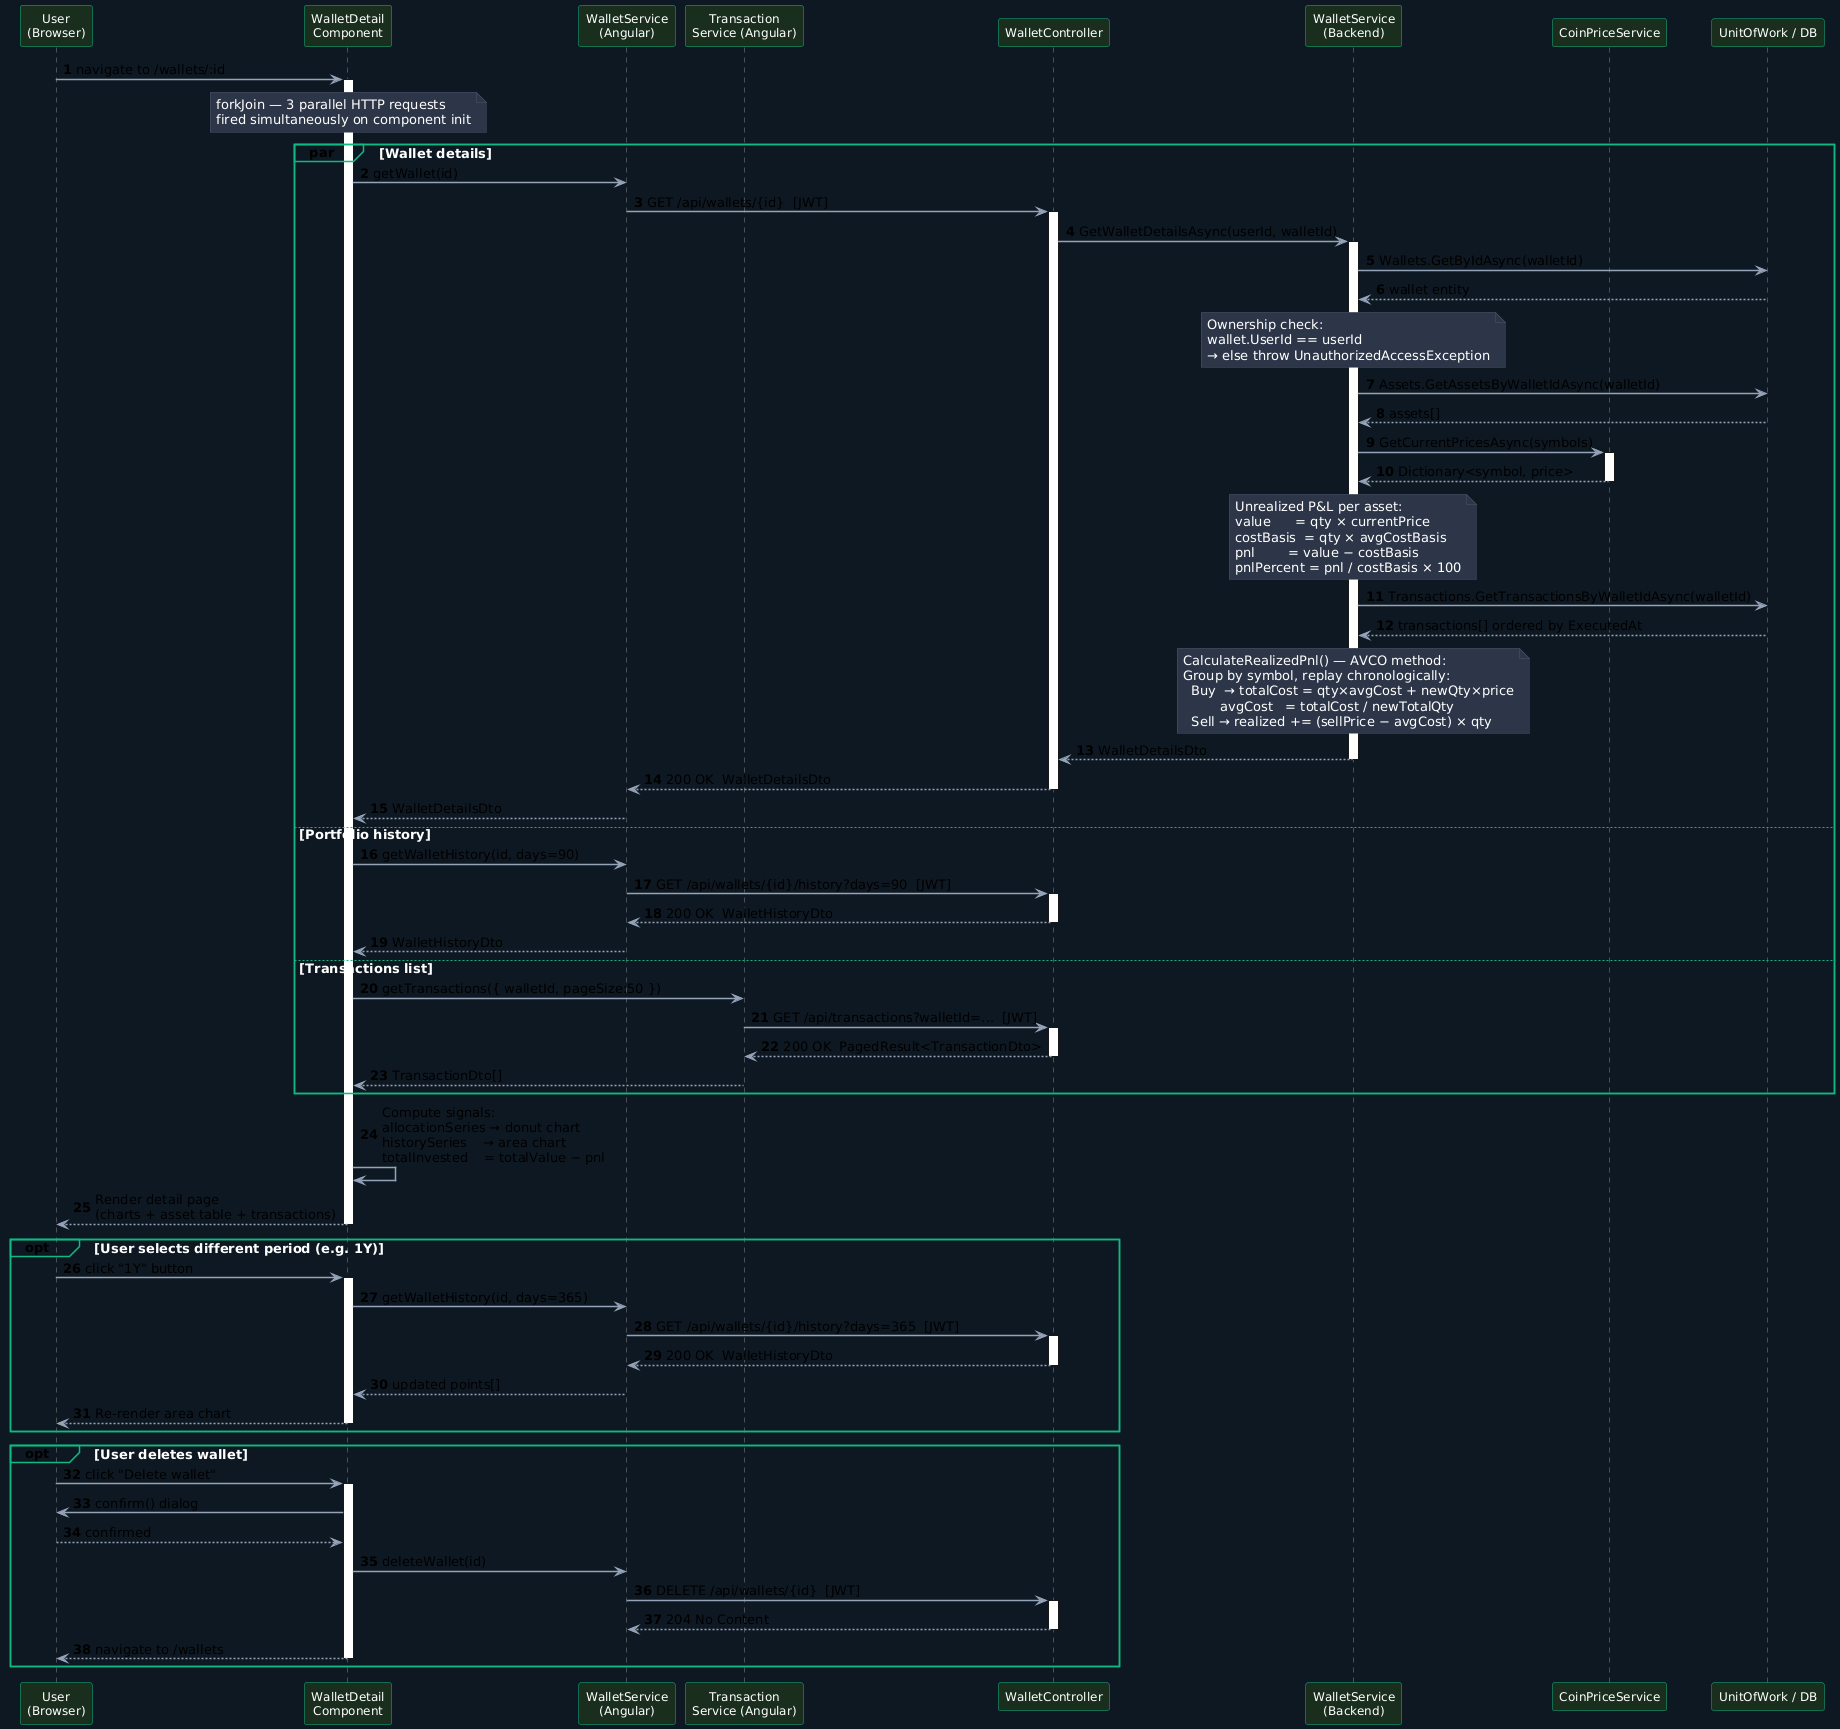

The diagram above was rendered by PlantUML. Its source (embedded in the PNG):
@startuml
skinparam sequenceArrowThickness 1.5
skinparam sequenceGroupBackgroundColor transparent
skinparam sequenceGroupBorderColor #10b981
skinparam sequenceGroupBorderThickness 1.5
skinparam sequenceLifeLineBorderColor #888888
skinparam sequenceParticipantBackgroundColor #1a2e1e
skinparam sequenceParticipantBorderColor #10b981
skinparam sequenceParticipantFontColor #ffffff
skinparam sequenceParticipantFontSize 12
skinparam sequenceMessageFontSize 11
skinparam noteBackgroundColor #2d3748
skinparam noteFontColor #ffffff
skinparam noteBorderColor #4a5568
skinparam backgroundColor #0f1923
skinparam sequenceArrowColor #94a3b8
skinparam sequenceGroupFontColor #ffffff
skinparam sequenceGroupFontSize 13
skinparam sequenceDividerBackgroundColor #1a2535
skinparam sequenceDividerFontColor #94a3b8

autonumber

participant "User\n(Browser)" as U
participant "WalletDetail\nComponent" as WD
participant "WalletService\n(Angular)" as WS
participant "Transaction\nService (Angular)" as TS
participant "WalletController" as WC
participant "WalletService\n(Backend)" as WSvc
participant "CoinPriceService" as CPS
participant "UnitOfWork / DB" as UOW

U -> WD : navigate to /wallets/:id
activate WD

note over WD
  forkJoin — 3 parallel HTTP requests
  fired simultaneously on component init
end note

par Wallet details
    WD -> WS : getWallet(id)
    WS -> WC : GET /api/wallets/{id}  [JWT]
    activate WC
    WC -> WSvc : GetWalletDetailsAsync(userId, walletId)
    activate WSvc
    WSvc -> UOW : Wallets.GetByIdAsync(walletId)
    UOW --> WSvc : wallet entity

    note over WSvc
      Ownership check:
      wallet.UserId == userId
      → else throw UnauthorizedAccessException
    end note

    WSvc -> UOW : Assets.GetAssetsByWalletIdAsync(walletId)
    UOW --> WSvc : assets[]
    WSvc -> CPS : GetCurrentPricesAsync(symbols)
    activate CPS
    CPS --> WSvc : Dictionary<symbol, price>
    deactivate CPS

    note over WSvc
      Unrealized P&L per asset:
      value      = qty × currentPrice
      costBasis  = qty × avgCostBasis
      pnl        = value − costBasis
      pnlPercent = pnl / costBasis × 100
    end note

    WSvc -> UOW : Transactions.GetTransactionsByWalletIdAsync(walletId)
    UOW --> WSvc : transactions[] ordered by ExecutedAt

    note over WSvc
      CalculateRealizedPnl() — AVCO method:
      Group by symbol, replay chronologically:
        Buy  → totalCost = qty×avgCost + newQty×price
               avgCost   = totalCost / newTotalQty
        Sell → realized += (sellPrice − avgCost) × qty
    end note

    WSvc --> WC : WalletDetailsDto
    deactivate WSvc
    WC --> WS : 200 OK  WalletDetailsDto
    deactivate WC
    WS --> WD : WalletDetailsDto

else Portfolio history
    WD -> WS : getWalletHistory(id, days=90)
    WS -> WC : GET /api/wallets/{id}/history?days=90  [JWT]
    activate WC
    WC --> WS : 200 OK  WalletHistoryDto
    deactivate WC
    WS --> WD : WalletHistoryDto

else Transactions list
    WD -> TS : getTransactions({ walletId, pageSize:50 })
    TS -> WC : GET /api/transactions?walletId=...  [JWT]
    activate WC
    WC --> TS : 200 OK  PagedResult<TransactionDto>
    deactivate WC
    TS --> WD : TransactionDto[]
end

WD -> WD : Compute signals:\nallocationSeries → donut chart\nhistorySeries    → area chart\ntotalInvested    = totalValue − pnl
WD --> U : Render detail page\n(charts + asset table + transactions)
deactivate WD

opt User selects different period (e.g. 1Y)
    U -> WD : click "1Y" button
    activate WD
    WD -> WS : getWalletHistory(id, days=365)
    WS -> WC : GET /api/wallets/{id}/history?days=365  [JWT]
    activate WC
    WC --> WS : 200 OK  WalletHistoryDto
    deactivate WC
    WS --> WD : updated points[]
    WD --> U : Re-render area chart
    deactivate WD
end

opt User deletes wallet
    U -> WD : click "Delete wallet"
    activate WD
    WD -> U : confirm() dialog
    U --> WD : confirmed
    WD -> WS : deleteWallet(id)
    WS -> WC : DELETE /api/wallets/{id}  [JWT]
    activate WC
    WC --> WS : 204 No Content
    deactivate WC
    WD --> U : navigate to /wallets
    deactivate WD
end
@enduml